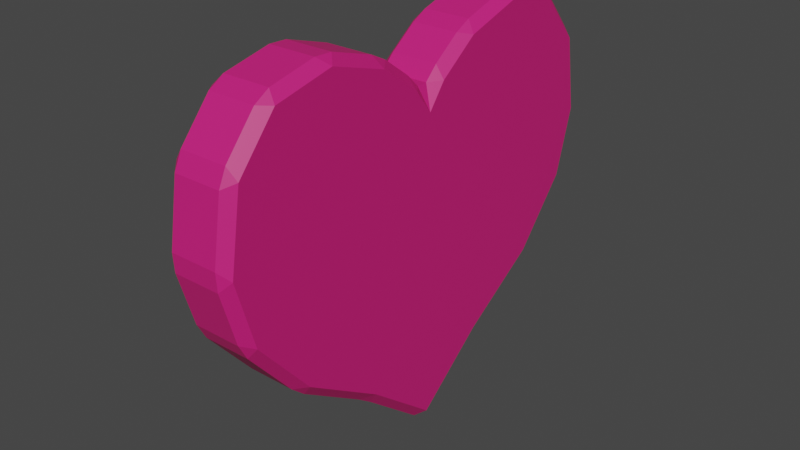 # Source: Heart.blend  (saved by Blender 2.80.75; exported with 4.5.12 LTS)
import bpy
from mathutils import Matrix  # noqa: F401  (used for matrix-valued properties, if any)

bpy.ops.wm.read_factory_settings(use_empty=True)
scene = bpy.context.scene
scene.name = 'Scene'

# ---- collections
col_collection = bpy.data.collections.new('Collection'); scene.collection.children.link(col_collection)

# ---- materials (node trees are filled in below, after node groups)
mat_material_life = bpy.data.materials.new('Material.Life')
mat_material_life.use_transparent_shadow = False

# ---- material node trees
mat_material_life.use_nodes = True; mat_material_life.node_tree.nodes.clear()
_N = mat_material_life.node_tree.nodes; _L = mat_material_life.node_tree.links
n0 = _N.new('ShaderNodeOutputMaterial'); n0.name = 'Material Output'; n0.location = (300, 300)
n1 = _N.new('ShaderNodeBsdfPrincipled'); n1.name = 'Principled BSDF'; n1.location = (10, 300)
n1.distribution = 'GGX'
n1.subsurface_method = 'BURLEY'
n1.inputs[0].default_value = (0.6739, 0.01399, 0.1866, 1.0)
n1.inputs[3].default_value = 1.45
n1.inputs[27].default_value = (0.0, 0.0, 0.0, 1.0)
n1.inputs[28].default_value = 1.0
_L.new(n1.outputs[0], n0.inputs[0])
n0.is_active_output = True

# ---- world
world_world = bpy.data.worlds.new('World'); scene.world = world_world
world_world.use_nodes = True; world_world.node_tree.nodes.clear()
_N = world_world.node_tree.nodes; _L = world_world.node_tree.links
n0 = _N.new('ShaderNodeOutputWorld'); n0.name = 'World Output'; n0.location = (300, 300)
n1 = _N.new('ShaderNodeBackground'); n1.name = 'Background'; n1.location = (10, 300)
n1.inputs[0].default_value = (0.05088, 0.05088, 0.05088, 1.0)
_L.new(n1.outputs[0], n0.inputs[0])
n0.is_active_output = True
world_world.color = (0.05088, 0.05088, 0.05088)
world_world.use_sun_shadow = False
world_world.sun_shadow_jitter_overblur = 0.0

# ---- meshes
me_sphere = bpy.data.meshes.new('Sphere')
me_sphere.from_pydata([(-0.16, -3.308e-08, 0.9541), (-0.16, -0.3787, 1.261), (-0.16, -0.7796, 1.519), (-0.16, -1.054, 1.844), (-0.16, -1.151, 2.187), (-0.16, -1.089, 2.574), (-0.16, -0.8832, 2.818), (-0.16, -0.566, 2.888), (-0.16, -0.262, 2.795), (-0.16, 4.171e-07, 2.57), (-0.16, 0.7796, 1.519), (-0.16, 0.3787, 1.261), (0.16, -3.308e-08, 0.9541), (0.16, -0.3787, 1.261), (-0.16, 0.262, 2.795), (-0.16, 0.566, 2.888), (-0.16, 0.8832, 2.818), (-0.16, 1.089, 2.574), (-0.16, 1.151, 2.187), (-0.16, 1.054, 1.844), (0.16, -0.7796, 1.519), (0.16, -1.054, 1.844), (0.16, -1.151, 2.187), (0.16, -1.089, 2.574), (0.16, -0.8832, 2.818), (0.16, -0.566, 2.888), (0.16, -0.262, 2.795), (0.16, 4.171e-07, 2.57), (0.16, 0.7796, 1.519), (0.16, 0.3787, 1.261), (0.16, 0.262, 2.795), (0.16, 0.566, 2.888), (0.16, 0.8832, 2.818), (0.16, 1.089, 2.574), (0.16, 1.151, 2.187), (0.16, 1.054, 1.844), (-0.16, 0.05451, 2.642), (0.16, 0.05451, 2.642), (-0.16, -0.05451, 2.642), (0.16, -0.05451, 2.642)], [], [(0, 1, 2, 3, 4, 5, 6, 7, 8, 38, 9, 36, 14, 15, 16, 17, 18, 19, 10, 11), (12, 29, 28, 35, 34, 33, 32, 31, 30, 37, 27, 39, 26, 25, 24, 23, 22, 21, 20, 13), (16, 15, 31, 32), (8, 7, 25, 26), (1, 0, 12, 13), (17, 16, 32, 33), (38, 8, 26, 39), (2, 1, 13, 20), (18, 17, 33, 34), (3, 2, 20, 21), (19, 18, 34, 35), (11, 10, 28, 29), (4, 3, 21, 22), (10, 19, 35, 28), (5, 4, 22, 23), (36, 9, 27, 37), (0, 11, 29, 12), (6, 5, 23, 24), (15, 14, 30, 31), (7, 6, 24, 25), (14, 36, 37, 30), (9, 38, 39, 27)])
_uv = me_sphere.uv_layers.new(name='UVMap')
_uv.uv.foreach_set('vector', [0.0, 0.0, 0.0, 0.0, 0.0, 0.0, 0.0, 0.0, 0.0, 0.0, 0.0, 0.0, 0.0, 0.0, 0.0, 0.0, 0.0, 0.0, 0.0, 0.0, 0.0, 0.0, 0.0, 0.0, 0.0, 0.0, 0.0, 0.0, 0.0, 0.0, 0.0, 0.0, 0.0, 0.0, 0.0, 0.0, 0.0, 0.0, 0.0, 0.0, 0.0, 0.0, 0.0, 0.0, 0.0, 0.0, 0.0, 0.0, 0.0, 0.0, 0.0, 0.0, 0.0, 0.0, 0.0, 0.0, 0.0, 0.0, 0.0, 0.0, 0.0, 0.0, 0.0, 0.0, 0.0, 0.0, 0.0, 0.0, 0.0, 0.0, 0.0, 0.0, 0.0, 0.0, 0.0, 0.0, 0.0, 0.0, 0.0, 0.0, 0.0, 0.0, 0.0, 0.0, 0.0, 0.0, 0.0, 0.0, 0.0, 0.0, 0.0, 0.0, 0.0, 0.0, 0.0, 0.0, 0.0, 0.0, 0.0, 0.0, 0.0, 0.0, 0.0, 0.0, 0.0, 0.0, 0.0, 0.0, 0.0, 0.0, 0.0, 0.0, 0.0, 0.0, 0.0, 0.0, 0.0, 0.0, 0.0, 0.0, 0.0, 0.0, 0.0, 0.0, 0.0, 0.0, 0.0, 0.0, 0.0, 0.0, 0.0, 0.0, 0.0, 0.0, 0.0, 0.0, 0.0, 0.0, 0.0, 0.0, 0.0, 0.0, 0.0, 0.0, 0.0, 0.0, 0.0, 0.0, 0.0, 0.0, 0.0, 0.0, 0.0, 0.0, 0.0, 0.0, 0.0, 0.0, 0.0, 0.0, 0.0, 0.0, 0.0, 0.0, 0.0, 0.0, 0.0, 0.0, 0.0, 0.0, 0.0, 0.0, 0.0, 0.0, 0.0, 0.0, 0.0, 0.0, 0.0, 0.0, 0.0, 0.0, 0.0, 0.0, 0.0, 0.0, 0.0, 0.0, 0.0, 0.0, 0.0, 0.0, 0.0, 0.0, 0.0, 0.0, 0.0, 0.0, 0.0, 0.0, 0.0, 0.0, 0.0, 0.0, 0.0, 0.0, 0.0, 0.0, 0.0, 0.0, 0.0, 0.0, 0.0, 0.0, 0.0, 0.0, 0.0, 0.0, 0.0, 0.0, 0.0, 0.0, 0.0, 0.0, 0.0, 0.0, 0.0, 0.0, 0.0, 0.0, 0.0, 0.0, 0.0, 0.0, 0.0, 0.0, 0.0, 0.0, 0.0, 0.0])
me_sphere.materials.append(mat_material_life)
me_sphere.use_remesh_preserve_volume = False
me_sphere.use_remesh_preserve_attributes = False
me_sphere.use_mirror_vertex_groups = False
me_sphere.update()

# ---- objects
ob_life = bpy.data.objects.new('Life', me_sphere)

# ---- transforms, parenting, visibility, modifiers, constraints
ob_life.location = (0.0, 0.0, 0.0)
ob_life.lineart.crease_threshold = 0.0
_m = ob_life.modifiers.new('Bevel', 'BEVEL')
_m.width = 0.12
_m.width_pct = 0.12
_m.limit_method = 'NONE'

# ---- collection membership
col_collection.objects.link(ob_life)

# ---- scene / render settings (as saved in the file)
scene.frame_start = 1; scene.frame_end = 250; scene.frame_set(1)
scene.render.engine = 'BLENDER_EEVEE_NEXT'
scene.cycles.use_denoising = False
scene.cycles.samples = 128
scene.cycles.sampling_pattern = 'TABULATED_SOBOL'
scene.cycles.use_adaptive_sampling = False
scene.cycles.use_light_tree = False
scene.view_settings.view_transform = 'Filmic'
bpy.context.view_layer.update()

# ---- added for rendering (the .blend has no active camera and no usable light): camera, sun
cam_auto = bpy.data.cameras.new('AutoCamera')
cam_auto.lens = 50.0
cam_auto.sensor_width = 36.0
cam_auto.clip_end = 1000.0
ob_auto_camera = bpy.data.objects.new('AutoCamera', cam_auto)
scene.collection.objects.link(ob_auto_camera)
ob_auto_camera.location = (2.76522, -3.31826, 4.14257)
ob_auto_camera.rotation_euler = (1.09748, -7.21219e-08, 0.694738)
scene.camera = ob_auto_camera
light_auto_sun = bpy.data.lights.new('AutoSun', 'SUN')
light_auto_sun.energy = 3.0
light_auto_sun.angle = 0.0523599
ob_auto_sun = bpy.data.objects.new('AutoSun', light_auto_sun)
scene.collection.objects.link(ob_auto_sun)
ob_auto_sun.rotation_euler = (0.872665, 0.174533, 0.523599)
bpy.context.view_layer.update()
